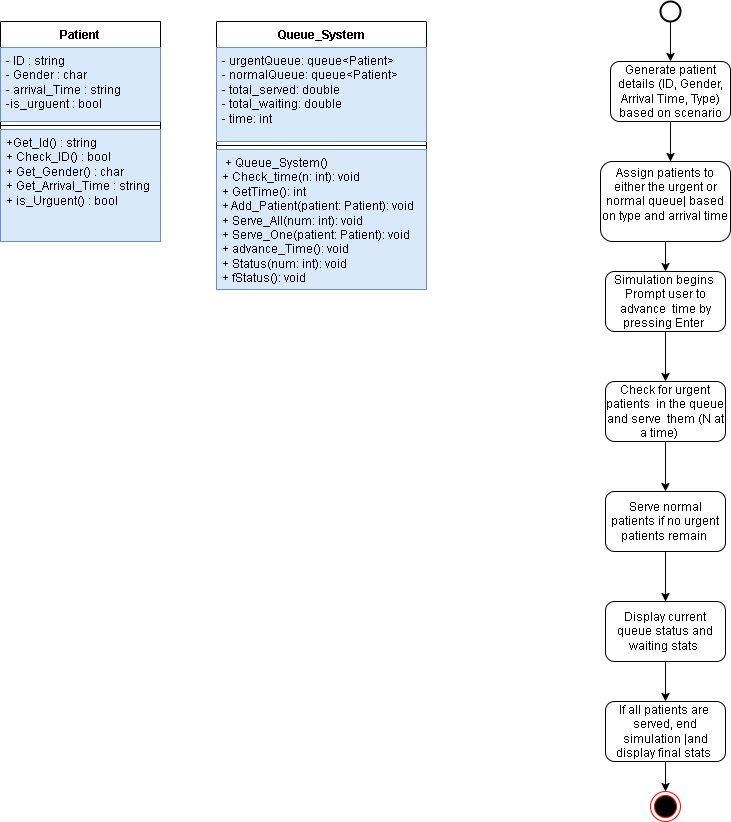

The diagram above was exported from draw.io. Its source (the exported page's mxGraphModel, read from the mxfile embedded in the PNG):
<mxGraphModel dx="1114" dy="600" grid="1" gridSize="10" guides="1" tooltips="1" connect="1" arrows="1" fold="1" page="1" pageScale="1" pageWidth="850" pageHeight="1100" math="0" shadow="0">
  <root>
    <mxCell id="0" />
    <mxCell id="1" parent="0" />
    <mxCell id="iDCBKettWaWd0seInYVd-1" value="Patient&lt;div&gt;&lt;br&gt;&lt;/div&gt;" style="swimlane;fontStyle=1;align=center;verticalAlign=top;childLayout=stackLayout;horizontal=1;startSize=26;horizontalStack=0;resizeParent=1;resizeParentMax=0;resizeLast=0;collapsible=1;marginBottom=0;whiteSpace=wrap;html=1;" parent="1" vertex="1">
      <mxGeometry x="50" y="50" width="160" height="220" as="geometry" />
    </mxCell>
    <mxCell id="iDCBKettWaWd0seInYVd-2" value="- ID : string&lt;div&gt;- Gender : char&lt;/div&gt;&lt;div&gt;- arrival_Time : string&lt;/div&gt;&lt;div&gt;-is_urguent : bool&lt;/div&gt;&lt;div&gt;&lt;br&gt;&lt;/div&gt;" style="text;strokeColor=#6c8ebf;fillColor=#dae8fc;align=left;verticalAlign=top;spacingLeft=4;spacingRight=4;overflow=hidden;rotatable=0;points=[[0,0.5],[1,0.5]];portConstraint=eastwest;whiteSpace=wrap;html=1;" parent="iDCBKettWaWd0seInYVd-1" vertex="1">
      <mxGeometry y="26" width="160" height="74" as="geometry" />
    </mxCell>
    <mxCell id="iDCBKettWaWd0seInYVd-3" value="" style="line;strokeWidth=1;fillColor=none;align=left;verticalAlign=middle;spacingTop=-1;spacingLeft=3;spacingRight=3;rotatable=0;labelPosition=right;points=[];portConstraint=eastwest;strokeColor=inherit;" parent="iDCBKettWaWd0seInYVd-1" vertex="1">
      <mxGeometry y="100" width="160" height="8" as="geometry" />
    </mxCell>
    <mxCell id="iDCBKettWaWd0seInYVd-4" value="+Get_Id() : string&lt;div&gt;+ Check_ID() : bool&lt;/div&gt;&lt;div&gt;+ Get_Gender() : char&lt;/div&gt;&lt;div&gt;+ Get_Arrival_Time : string&lt;/div&gt;&lt;div&gt;+ is_Urguent() : bool&lt;br&gt;&lt;div&gt;&lt;br&gt;&lt;/div&gt;&lt;/div&gt;" style="text;strokeColor=#6c8ebf;fillColor=#dae8fc;align=left;verticalAlign=top;spacingLeft=4;spacingRight=4;overflow=hidden;rotatable=0;points=[[0,0.5],[1,0.5]];portConstraint=eastwest;whiteSpace=wrap;html=1;" parent="iDCBKettWaWd0seInYVd-1" vertex="1">
      <mxGeometry y="108" width="160" height="112" as="geometry" />
    </mxCell>
    <mxCell id="iDCBKettWaWd0seInYVd-5" value="Queue_System" style="swimlane;fontStyle=1;align=center;verticalAlign=top;childLayout=stackLayout;horizontal=1;startSize=26;horizontalStack=0;resizeParent=1;resizeParentMax=0;resizeLast=0;collapsible=1;marginBottom=0;whiteSpace=wrap;html=1;" parent="1" vertex="1">
      <mxGeometry x="266" y="50" width="210" height="268" as="geometry" />
    </mxCell>
    <mxCell id="iDCBKettWaWd0seInYVd-6" value="- urgentQueue: queue&amp;lt;Patient&amp;gt;&lt;div&gt;- normalQueue: queue&amp;lt;Patient&amp;gt;&lt;/div&gt;&lt;div&gt;- total_served: double&lt;/div&gt;&lt;div&gt;- total_waiting: double&lt;/div&gt;&lt;div&gt;- time: int&amp;nbsp;&amp;nbsp;&lt;/div&gt;" style="text;align=left;verticalAlign=top;spacingLeft=4;spacingRight=4;overflow=hidden;rotatable=0;points=[[0,0.5],[1,0.5]];portConstraint=eastwest;whiteSpace=wrap;html=1;fillColor=#dae8fc;strokeColor=#6c8ebf;" parent="iDCBKettWaWd0seInYVd-5" vertex="1">
      <mxGeometry y="26" width="210" height="94" as="geometry" />
    </mxCell>
    <mxCell id="iDCBKettWaWd0seInYVd-7" value="" style="line;strokeWidth=1;fillColor=none;align=left;verticalAlign=middle;spacingTop=-1;spacingLeft=3;spacingRight=3;rotatable=0;labelPosition=right;points=[];portConstraint=eastwest;strokeColor=inherit;" parent="iDCBKettWaWd0seInYVd-5" vertex="1">
      <mxGeometry y="120" width="210" height="8" as="geometry" />
    </mxCell>
    <mxCell id="iDCBKettWaWd0seInYVd-8" value="&amp;nbsp;+ Queue_System()&lt;div&gt;+ Check_time(n: int): void&lt;/div&gt;&lt;div&gt;+ GetTime(): int&amp;nbsp;&lt;/div&gt;&lt;div&gt;+ Add_Patient(patient: Patient): void&amp;nbsp;&lt;/div&gt;&lt;div&gt;+ Serve_All(num: int): void&amp;nbsp;&lt;/div&gt;&lt;div&gt;+ Serve_One(patient: Patient): void&lt;/div&gt;&lt;div&gt;+ advance_Time(): void&amp;nbsp;&lt;/div&gt;&lt;div&gt;+ Status(num: int): void&amp;nbsp;&lt;/div&gt;&lt;div&gt;+ fStatus(): void    &amp;nbsp;&amp;nbsp;&amp;nbsp;&amp;nbsp;&lt;/div&gt;" style="text;strokeColor=#6c8ebf;fillColor=#dae8fc;align=left;verticalAlign=top;spacingLeft=4;spacingRight=4;overflow=hidden;rotatable=0;points=[[0,0.5],[1,0.5]];portConstraint=eastwest;whiteSpace=wrap;html=1;" parent="iDCBKettWaWd0seInYVd-5" vertex="1">
      <mxGeometry y="128" width="210" height="140" as="geometry" />
    </mxCell>
    <mxCell id="iDCBKettWaWd0seInYVd-10" value="" style="strokeWidth=2;html=1;shape=mxgraph.flowchart.start_2;whiteSpace=wrap;" parent="1" vertex="1">
      <mxGeometry x="710" y="30" width="20" height="20" as="geometry" />
    </mxCell>
    <mxCell id="iDCBKettWaWd0seInYVd-11" value="" style="endArrow=classic;html=1;rounded=0;exitX=0.5;exitY=1;exitDx=0;exitDy=0;exitPerimeter=0;" parent="1" source="iDCBKettWaWd0seInYVd-10" edge="1">
      <mxGeometry width="50" height="50" relative="1" as="geometry">
        <mxPoint x="710" y="110" as="sourcePoint" />
        <mxPoint x="720" y="90" as="targetPoint" />
        <Array as="points">
          <mxPoint x="720" y="90" />
        </Array>
      </mxGeometry>
    </mxCell>
    <mxCell id="iDCBKettWaWd0seInYVd-12" value="Generate patient details (ID, Gender, Arrival Time, Type) based on scenario  " style="rounded=1;whiteSpace=wrap;html=1;" parent="1" vertex="1">
      <mxGeometry x="660" y="90" width="120" height="60" as="geometry" />
    </mxCell>
    <mxCell id="iDCBKettWaWd0seInYVd-13" value="" style="endArrow=classic;html=1;rounded=0;exitX=0.5;exitY=1;exitDx=0;exitDy=0;" parent="1" source="iDCBKettWaWd0seInYVd-12" edge="1">
      <mxGeometry width="50" height="50" relative="1" as="geometry">
        <mxPoint x="730" y="160" as="sourcePoint" />
        <mxPoint x="720" y="190" as="targetPoint" />
      </mxGeometry>
    </mxCell>
    <mxCell id="iDCBKettWaWd0seInYVd-14" value="Assign patients to either the urgent or normal queue| based on type and arrival time&lt;div&gt;&lt;br&gt;&lt;/div&gt;" style="rounded=1;whiteSpace=wrap;html=1;" parent="1" vertex="1">
      <mxGeometry x="650" y="190" width="130" height="80" as="geometry" />
    </mxCell>
    <mxCell id="iDCBKettWaWd0seInYVd-15" value="Simulation begins&amp;nbsp; Prompt user to advance&amp;nbsp; time by pressing Enter&amp;nbsp;" style="rounded=1;whiteSpace=wrap;html=1;" parent="1" vertex="1">
      <mxGeometry x="655" y="300" width="120" height="60" as="geometry" />
    </mxCell>
    <mxCell id="iDCBKettWaWd0seInYVd-16" value="" style="endArrow=classic;html=1;rounded=0;exitX=0.5;exitY=1;exitDx=0;exitDy=0;entryX=0.5;entryY=0;entryDx=0;entryDy=0;" parent="1" source="iDCBKettWaWd0seInYVd-14" target="iDCBKettWaWd0seInYVd-15" edge="1">
      <mxGeometry width="50" height="50" relative="1" as="geometry">
        <mxPoint x="630" y="330" as="sourcePoint" />
        <mxPoint x="680" y="280" as="targetPoint" />
      </mxGeometry>
    </mxCell>
    <mxCell id="iDCBKettWaWd0seInYVd-17" value="" style="endArrow=classic;html=1;rounded=0;exitX=0.5;exitY=1;exitDx=0;exitDy=0;" parent="1" source="iDCBKettWaWd0seInYVd-15" edge="1">
      <mxGeometry width="50" height="50" relative="1" as="geometry">
        <mxPoint x="710" y="430" as="sourcePoint" />
        <mxPoint x="715" y="410" as="targetPoint" />
      </mxGeometry>
    </mxCell>
    <mxCell id="iDCBKettWaWd0seInYVd-18" value="Check for urgent patients&amp;nbsp; in the queue and serve&amp;nbsp; them (N at a time)&amp;nbsp; &amp;nbsp;&amp;nbsp;" style="rounded=1;whiteSpace=wrap;html=1;" parent="1" vertex="1">
      <mxGeometry x="655" y="410" width="120" height="60" as="geometry" />
    </mxCell>
    <mxCell id="iDCBKettWaWd0seInYVd-19" value="" style="endArrow=classic;html=1;rounded=0;exitX=0.5;exitY=1;exitDx=0;exitDy=0;" parent="1" source="iDCBKettWaWd0seInYVd-18" edge="1">
      <mxGeometry width="50" height="50" relative="1" as="geometry">
        <mxPoint x="690" y="500" as="sourcePoint" />
        <mxPoint x="715" y="520" as="targetPoint" />
      </mxGeometry>
    </mxCell>
    <mxCell id="iDCBKettWaWd0seInYVd-20" value="Serve normal patients if no urgent patients remain&amp;nbsp;" style="rounded=1;whiteSpace=wrap;html=1;" parent="1" vertex="1">
      <mxGeometry x="655" y="520" width="120" height="60" as="geometry" />
    </mxCell>
    <mxCell id="iDCBKettWaWd0seInYVd-21" value="" style="endArrow=classic;html=1;rounded=0;exitX=0.5;exitY=1;exitDx=0;exitDy=0;" parent="1" source="iDCBKettWaWd0seInYVd-20" edge="1">
      <mxGeometry width="50" height="50" relative="1" as="geometry">
        <mxPoint x="710" y="660" as="sourcePoint" />
        <mxPoint x="715" y="630" as="targetPoint" />
      </mxGeometry>
    </mxCell>
    <mxCell id="iDCBKettWaWd0seInYVd-22" value="Display current queue status and waiting stats&amp;nbsp;" style="rounded=1;whiteSpace=wrap;html=1;" parent="1" vertex="1">
      <mxGeometry x="655" y="630" width="120" height="60" as="geometry" />
    </mxCell>
    <mxCell id="iDCBKettWaWd0seInYVd-23" value="" style="endArrow=classic;html=1;rounded=0;exitX=0.5;exitY=1;exitDx=0;exitDy=0;" parent="1" source="iDCBKettWaWd0seInYVd-22" edge="1">
      <mxGeometry width="50" height="50" relative="1" as="geometry">
        <mxPoint x="710" y="740" as="sourcePoint" />
        <mxPoint x="715" y="730" as="targetPoint" />
      </mxGeometry>
    </mxCell>
    <mxCell id="iDCBKettWaWd0seInYVd-24" value="If all patients are&amp;nbsp; served, end simulation    |and display final stats&amp;nbsp;" style="rounded=1;whiteSpace=wrap;html=1;" parent="1" vertex="1">
      <mxGeometry x="655" y="730" width="120" height="60" as="geometry" />
    </mxCell>
    <mxCell id="iDCBKettWaWd0seInYVd-25" value="" style="ellipse;html=1;shape=endState;fillColor=#000000;strokeColor=#ff0000;" parent="1" vertex="1">
      <mxGeometry x="700" y="820" width="30" height="30" as="geometry" />
    </mxCell>
    <mxCell id="iDCBKettWaWd0seInYVd-26" value="" style="endArrow=classic;html=1;rounded=0;exitX=0.5;exitY=1;exitDx=0;exitDy=0;entryX=0.5;entryY=0;entryDx=0;entryDy=0;" parent="1" source="iDCBKettWaWd0seInYVd-24" target="iDCBKettWaWd0seInYVd-25" edge="1">
      <mxGeometry width="50" height="50" relative="1" as="geometry">
        <mxPoint x="650" y="860" as="sourcePoint" />
        <mxPoint x="700" y="810" as="targetPoint" />
      </mxGeometry>
    </mxCell>
  </root>
</mxGraphModel>